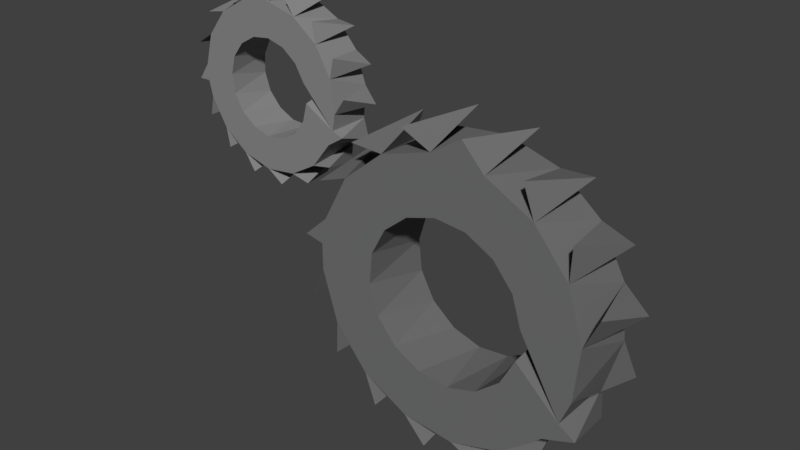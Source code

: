 # Source: gear.blend  (saved by Blender 2.77.0; exported with 4.5.12 LTS)
import bpy
from mathutils import Matrix  # noqa: F401  (used for matrix-valued properties, if any)

bpy.ops.wm.read_factory_settings(use_empty=True)
scene = bpy.context.scene
scene.name = 'Scene'

# ---- collections
col_collection_1 = bpy.data.collections.new('Collection 1'); scene.collection.children.link(col_collection_1)

# ---- materials (node trees are filled in below, after node groups)
mat_material_001 = bpy.data.materials.new('Material.001')
mat_material_001.alpha_threshold = 0.0
mat_material_001.use_transparent_shadow = False
mat_material_001.diffuse_color = (0.1679, 0.1679, 0.1679, 1.0)
mat_material_001.roughness = 0.5
mat_material_002 = bpy.data.materials.new('Material.002')
mat_material_002.alpha_threshold = 0.0
mat_material_002.use_transparent_shadow = False
mat_material_002.diffuse_color = (0.2529, 0.2529, 0.2529, 1.0)
mat_material_002.roughness = 0.5

# ---- material node trees

# ---- world
world_world = bpy.data.worlds.new('World'); scene.world = world_world
world_world.color = (0.05088, 0.05088, 0.05088)
world_world.use_sun_shadow = False
world_world.sun_shadow_jitter_overblur = 0.0
world_world.cycles.sampling_method = 'MANUAL'

# ---- meshes
me_cylinder = bpy.data.meshes.new('Cylinder')
me_cylinder.from_pydata([(0.2661, 0.07962, 0.1504), (0.3253, -0.07708, 0.1389), (0.5312, 0.07962, -0.06545), (0.5434, 0.07962, -0.1849), (0.509, 0.07962, -0.2999), (0.4332, 0.07962, -0.3929), (0.3275, 0.07962, -0.4499), (0.2081, 0.07962, -0.4621), (0.09308, 0.07962, -0.4277), (6.288e-06, 0.07962, -0.3519), (-0.05697, 0.07962, -0.2462), (-0.06918, 0.07962, -0.1268), (0.05791, 0.07962, -0.1389), (0.06505, 0.07962, -0.2087), (0.09839, 0.07962, -0.2706), (0.1528, 0.07962, -0.3149), (0.2201, 0.07962, -0.335), (0.29, 0.07962, -0.3279), (0.3518, 0.07962, -0.2946), (0.3962, 0.07962, -0.2401), (0.3811, 0.07962, 0.116), (0.4742, 0.07962, 0.04021), (0.4163, 0.07962, -0.1728), (0.4091, 0.07962, -0.103), (0.3758, 0.07962, -0.04114), (0.3214, 0.07962, 0.003207), (0.2541, 0.07962, 0.02334), (0.1842, 0.07962, 0.0162), (0.1224, 0.07962, -0.01714), (0.07804, 0.07962, -0.07159), (-0.03477, 0.07962, -0.01183), (0.04104, 0.07962, 0.08124), (0.1467, 0.07962, 0.1382), (0.2058, -0.07708, 0.1502), (0.09106, -0.07708, 0.1149), (-0.001446, -0.07708, 0.03844), (-0.05764, -0.07708, -0.06764), (-0.06918, -0.07708, -0.1268), (0.06466, -0.07708, -0.1042), (0.09754, -0.07708, -0.04218), (0.1517, -0.07708, 0.002576), (0.2188, -0.07708, 0.02321), (0.2887, -0.07708, 0.01659), (0.3508, -0.07708, -0.01629), (0.3955, -0.07708, -0.07041), (0.4162, -0.07708, -0.1375), (0.509, -0.07708, -0.2999), (0.5318, -0.07708, -0.2441), (0.5432, -0.07708, -0.1246), (0.5079, -0.07708, -0.009812), (0.4314, -0.07708, 0.0827), (0.4095, -0.07708, -0.2075), (0.3767, -0.07708, -0.2695), (0.3225, -0.07708, -0.3143), (0.2554, -0.07708, -0.3349), (0.1855, -0.07708, -0.3283), (0.1234, -0.07708, -0.2954), (0.07867, -0.07708, -0.2413), (0.05804, -0.07708, -0.1742), (-0.06896, -0.07708, -0.1871), (-0.03369, -0.07708, -0.3019), (0.04281, -0.07708, -0.3944), (0.1489, -0.07708, -0.4506), (0.2684, -0.07708, -0.4619), (0.3831, -0.07708, -0.4266), (0.4756, -0.07708, -0.3501), (0.2746, -0.07708, 0.1938), (0.3338, 0.07962, 0.1822), (0.4055, -0.07708, 0.1528), (0.4558, 0.07962, 0.1195), (0.5108, -0.07708, 0.06488), (0.5445, 0.07962, 0.01486), (0.5744, -0.07708, -0.05667), (0.5864, 0.07962, -0.1158), (0.5867, -0.07708, -0.1933), (0.5752, 0.07962, -0.2525), (0.5458, -0.07708, -0.3243), (0.5124, 0.07962, -0.3745), (0.4578, -0.07708, -0.4296), (0.4078, 0.07962, -0.4633), (0.3363, -0.07708, -0.4932), (0.2772, 0.07962, -0.5052), (0.1996, -0.07708, -0.5055), (0.1404, 0.07962, -0.4939), (0.06869, -0.07708, -0.4645), (0.01841, 0.07962, -0.4312), (-0.03662, -0.07708, -0.3766), (-0.07031, 0.07962, -0.3266), (-0.1003, -0.07708, -0.255), (-0.1122, 0.07962, -0.1959), (-0.1125, -0.07708, -0.1184), (-0.101, 0.07962, -0.05918), (-0.07157, -0.07708, 0.01256), (-0.03825, 0.07962, 0.06284), (0.01637, -0.07708, 0.1179), (0.06639, 0.07962, 0.1516), (0.1379, -0.07708, 0.1815), (0.197, 0.07962, 0.1935), (-0.2604, 0.04761, 0.3381), (-0.2248, -0.04507, 0.3393), (-0.07911, 0.04761, 0.2487), (-0.0563, 0.04761, 0.1815), (-0.06096, 0.04761, 0.1106), (-0.09237, 0.04761, 0.04696), (-0.1458, 0.04761, 0.000159), (-0.213, 0.04761, -0.02265), (-0.2838, 0.04761, -0.018), (-0.3475, 0.04761, 0.01341), (-0.3943, 0.04761, 0.0668), (-0.4171, 0.04761, 0.134), (-0.3422, 0.04761, 0.1439), (-0.3289, 0.04761, 0.1045), (-0.3015, 0.04761, 0.0733), (-0.2643, 0.04761, 0.05493), (-0.2228, 0.04761, 0.0522), (-0.1835, 0.04761, 0.06555), (-0.1523, 0.04761, 0.09293), (-0.1339, 0.04761, 0.1302), (-0.1896, 0.04761, 0.3335), (-0.1259, 0.04761, 0.3021), (-0.1312, 0.04761, 0.1716), (-0.1445, 0.04761, 0.211), (-0.1719, 0.04761, 0.2422), (-0.2091, 0.04761, 0.2606), (-0.2506, 0.04761, 0.2633), (-0.2899, 0.04761, 0.2499), (-0.3211, 0.04761, 0.2226), (-0.3395, 0.04761, 0.1853), (-0.4124, 0.04761, 0.2049), (-0.381, 0.04761, 0.2685), (-0.3276, 0.04761, 0.3153), (-0.2952, -0.04507, 0.33), (-0.3566, -0.04507, 0.2946), (-0.3999, -0.04507, 0.2382), (-0.4183, -0.04507, 0.1697), (-0.4171, -0.04507, 0.134), (-0.3429, -0.04507, 0.1647), (-0.3322, -0.04507, 0.2048), (-0.3069, -0.04507, 0.2378), (-0.2709, -0.04507, 0.2585), (-0.2297, -0.04507, 0.264), (-0.1896, -0.04507, 0.2532), (-0.1567, -0.04507, 0.2279), (-0.1359, -0.04507, 0.1919), (-0.06096, -0.04507, 0.1106), (-0.05514, -0.04507, 0.1458), (-0.0644, -0.04507, 0.2162), (-0.09988, -0.04507, 0.2777), (-0.1562, -0.04507, 0.3209), (-0.1305, -0.04507, 0.1508), (-0.1412, -0.04507, 0.1106), (-0.1665, -0.04507, 0.0777), (-0.2025, -0.04507, 0.05694), (-0.2437, -0.04507, 0.05152), (-0.2838, -0.04507, 0.06228), (-0.3167, -0.04507, 0.08757), (-0.3375, -0.04507, 0.1235), (-0.409, -0.04507, 0.09929), (-0.3735, -0.04507, 0.0378), (-0.3172, -0.04507, -0.005426), (-0.2486, -0.04507, -0.02381), (-0.1782, -0.04507, -0.01456), (-0.1168, -0.04507, 0.02093), (-0.07353, -0.04507, 0.07724), (-0.2613, -0.04507, 0.3642), (-0.2256, 0.04761, 0.3654), (-0.1804, -0.04507, 0.3579), (-0.147, 0.04761, 0.3454), (-0.1081, -0.04507, 0.3211), (-0.08203, 0.04761, 0.2967), (-0.05532, -0.04507, 0.2595), (-0.04061, 0.04761, 0.227), (-0.0302, -0.04507, 0.1823), (-0.02904, 0.04761, 0.1467), (-0.03652, -0.04507, 0.1014), (-0.04909, 0.04761, 0.06804), (-0.07331, -0.04507, 0.0291), (-0.0977, 0.04761, 0.003075), (-0.135, -0.04507, -0.02363), (-0.1675, 0.04761, -0.03835), (-0.2121, -0.04507, -0.04875), (-0.2478, 0.04761, -0.04991), (-0.293, -0.04507, -0.04244), (-0.3264, 0.04761, -0.02987), (-0.3653, -0.04507, -0.005644), (-0.3914, 0.04761, 0.01874), (-0.4181, -0.04507, 0.05602), (-0.4328, 0.04761, 0.08851), (-0.4432, -0.04507, 0.1332), (-0.4444, 0.04761, 0.1688), (-0.4369, -0.04507, 0.2141), (-0.4243, 0.04761, 0.2474), (-0.4001, -0.04507, 0.2864), (-0.3757, 0.04761, 0.3124), (-0.3384, -0.04507, 0.3391), (-0.3059, 0.04761, 0.3538)], [], [(3, 2, 73, 48), (67, 1, 20, 0), (1, 66, 0, 33), (71, 21, 70), (46, 76, 4), (75, 3, 74), (22, 45, 23), (79, 5, 78), (81, 6, 80), (83, 7, 82), (85, 8, 84), (87, 9, 86), (83, 62, 8, 7), (37, 90, 11), (93, 30, 92), (12, 58, 13), (97, 32, 96), (23, 45, 44), (24, 44, 43), (25, 43, 42), (27, 41, 40), (18, 53, 52), (26, 42, 41), (77, 4, 76), (31, 30, 93, 35), (51, 46, 45, 22), (37, 36, 90), (70, 21, 50, 49), (2, 21, 71, 49), (61, 60, 86, 9), (69, 50, 21, 20), (15, 56, 55), (17, 54, 53), (2, 19, 51, 22), (91, 11, 90), (16, 55, 54), (2, 3, 4, 5, 6, 7, 8, 9, 10, 11, 12, 13, 14, 15, 16, 17, 18, 19), (14, 57, 56), (68, 20, 1, 50), (73, 2, 72), (48, 73, 72), (4, 3, 75, 47), (49, 71, 70), (30, 11, 91, 36), (19, 52, 51), (1, 33, 34, 35, 36, 37, 38, 39, 40, 41, 42, 43, 44, 45, 46, 47, 48, 49, 50), (47, 75, 74), (5, 4, 77, 65), (46, 65, 76), (79, 64, 6, 5), (65, 77, 76), (67, 0, 66), (81, 63, 7, 6), (69, 20, 68), (65, 46, 51, 52, 53, 54, 55, 56, 57, 58, 37, 59, 60, 61, 62, 63, 64), (64, 63, 80, 6), (85, 61, 9, 8), (62, 83, 82), (89, 10, 88), (10, 9, 87, 60), (60, 87, 86), (89, 59, 11, 10), (59, 37, 11), (62, 61, 84, 8), (63, 62, 82, 7), (36, 91, 90), (35, 93, 92), (95, 34, 32, 31), (29, 39, 38), (96, 32, 34, 33), (0, 32, 97, 33), (28, 40, 39), (33, 97, 96), (37, 58, 12, 38), (13, 58, 57), (1, 67, 66), (74, 3, 48, 47), (47, 46, 4), (64, 79, 78), (63, 81, 80), (65, 64, 78, 5), (61, 85, 84), (88, 10, 60, 59), (59, 89, 88), (13, 57, 14), (14, 56, 15), (15, 55, 16), (16, 54, 17), (53, 18, 17), (52, 19, 18), (50, 69, 68), (72, 2, 49, 48), (92, 30, 36, 35), (23, 44, 24), (24, 43, 25), (25, 42, 26), (26, 41, 27), (27, 40, 28), (28, 39, 29), (29, 38, 12), (95, 31, 94), (94, 31, 35, 34), (34, 95, 94), (0, 20, 21, 2, 22, 23, 24, 25, 26, 27, 28, 29, 12, 11, 30, 31, 32), (101, 100, 171, 146), (165, 99, 118, 98), (99, 164, 98, 131), (169, 119, 168), (144, 174, 102), (173, 101, 172), (120, 143, 121), (177, 103, 176), (179, 104, 178), (181, 105, 180), (183, 106, 182), (185, 107, 184), (181, 160, 106, 105), (135, 188, 109), (191, 128, 190), (110, 156, 111), (195, 130, 194), (121, 143, 142), (122, 142, 141), (123, 141, 140), (125, 139, 138), (116, 151, 150), (124, 140, 139), (175, 102, 174), (129, 128, 191, 133), (149, 144, 143, 120), (135, 134, 188), (168, 119, 148, 147), (100, 119, 169, 147), (159, 158, 184, 107), (167, 148, 119, 118), (113, 154, 153), (115, 152, 151), (100, 117, 149, 120), (189, 109, 188), (114, 153, 152), (100, 101, 102, 103, 104, 105, 106, 107, 108, 109, 110, 111, 112, 113, 114, 115, 116, 117), (112, 155, 154), (166, 118, 99, 148), (171, 100, 170), (146, 171, 170), (102, 101, 173, 145), (147, 169, 168), (128, 109, 189, 134), (117, 150, 149), (99, 131, 132, 133, 134, 135, 136, 137, 138, 139, 140, 141, 142, 143, 144, 145, 146, 147, 148), (145, 173, 172), (103, 102, 175, 163), (144, 163, 174), (177, 162, 104, 103), (163, 175, 174), (165, 98, 164), (179, 161, 105, 104), (167, 118, 166), (163, 144, 149, 150, 151, 152, 153, 154, 155, 156, 135, 157, 158, 159, 160, 161, 162), (162, 161, 178, 104), (183, 159, 107, 106), (160, 181, 180), (187, 108, 186), (108, 107, 185, 158), (158, 185, 184), (187, 157, 109, 108), (157, 135, 109), (160, 159, 182, 106), (161, 160, 180, 105), (134, 189, 188), (133, 191, 190), (193, 132, 130, 129), (127, 137, 136), (194, 130, 132, 131), (98, 130, 195, 131), (126, 138, 137), (131, 195, 194), (135, 156, 110, 136), (111, 156, 155), (99, 165, 164), (172, 101, 146, 145), (145, 144, 102), (162, 177, 176), (161, 179, 178), (163, 162, 176, 103), (159, 183, 182), (186, 108, 158, 157), (157, 187, 186), (111, 155, 112), (112, 154, 113), (113, 153, 114), (114, 152, 115), (151, 116, 115), (150, 117, 116), (148, 167, 166), (170, 100, 147, 146), (190, 128, 134, 133), (121, 142, 122), (122, 141, 123), (123, 140, 124), (124, 139, 125), (125, 138, 126), (126, 137, 127), (127, 136, 110), (193, 129, 192), (192, 129, 133, 132), (132, 193, 192), (98, 118, 119, 100, 120, 121, 122, 123, 124, 125, 126, 127, 110, 109, 128, 129, 130)])
me_cylinder.polygons.foreach_set('material_index', [0, 0, 0, 0, 0, 0, 0, 0, 0, 0, 0, 0, 0, 0, 0, 0, 0, 0, 0, 0, 0, 0, 0, 0, 0, 0, 0, 0, 0, 0, 0, 0, 0, 0, 0, 0, 0, 0, 0, 0, 0, 0, 0, 0, 0, 0, 0, 0, 0, 0, 0, 0, 0, 0, 0, 0, 0, 0, 0, 0, 0, 0, 0, 0, 0, 0, 0, 0, 0, 0, 0, 0, 0, 0, 0, 0, 0, 0, 0, 0, 0, 0, 0, 0, 0, 0, 0, 0, 0, 0, 0, 0, 0, 0, 0, 0, 0, 0, 0, 0, 0, 0, 0, 0, 1, 1, 1, 1, 1, 1, 1, 1, 1, 1, 1, 1, 1, 1, 1, 1, 1, 1, 1, 1, 1, 1, 1, 1, 1, 1, 1, 1, 1, 1, 1, 1, 1, 1, 1, 1, 1, 1, 1, 1, 1, 1, 1, 1, 1, 1, 1, 1, 1, 1, 1, 1, 1, 1, 1, 1, 1, 1, 1, 1, 1, 1, 1, 1, 1, 1, 1, 1, 1, 1, 1, 1, 1, 1, 1, 1, 1, 1, 1, 1, 1, 1, 1, 1, 1, 1, 1, 1, 1, 1, 1, 1, 1, 1, 1, 1, 1, 1, 1, 1, 1, 1, 1, 1])
_uv = me_cylinder.uv_layers.new(name='UVMap')
_uv.uv.foreach_set('vector', [0.4794, 0.538, 0.4794, 0.5168, 0.4794, 0.5239, 0.5084, 0.527, 0.7981, 0.2369, 0.79, 0.2658, 0.7878, 0.2369, 0.79, 0.2369, 0.3727, 0.3884, 0.3725, 0.3962, 0.4016, 0.399, 0.3725, 0.4099, 0.6999, 0.4176, 0.6879, 0.4155, 0.6999, 0.3881, 0.1422, 0.8037, 0.1362, 0.8037, 0.1418, 0.7748, 0.4794, 0.5491, 0.4794, 0.538, 0.5084, 0.538, 0.2289, 0.4072, 0.2579, 0.4135, 0.2289, 0.4201, 0.2453, 0.662, 0.2319, 0.6593, 0.2433, 0.6321, 0.6949, 0.7653, 0.6832, 0.7635, 0.6949, 0.736, 0.4907, 0.2731, 0.4907, 0.2605, 0.5197, 0.2622, 0.6055, 0.546, 0.5918, 0.5438, 0.6009, 0.516, 0.7, 0.07133, 0.6874, 0.06866, 0.7, 0.04177, 0.15, 0.6682, 0.138, 0.6954, 0.1362, 0.666, 0.1474, 0.6675, 0.04691, 0.8005, 0.0389, 0.8005, 0.04691, 0.7716, 0.6975, 0.6565, 0.6842, 0.6537, 0.696, 0.6266, 0.5084, 0.4118, 0.4794, 0.4054, 0.5084, 0.3994, 0.4014, 0.4104, 0.4015, 0.4211, 0.3724, 0.4215, 0.2289, 0.4201, 0.2579, 0.4135, 0.2579, 0.4264, 0.2289, 0.4326, 0.2579, 0.4264, 0.258, 0.4381, 0.4835, 0.04414, 0.5126, 0.03875, 0.5126, 0.05013, 0.4835, 0.06942, 0.5126, 0.06302, 0.5126, 0.07545, 0.06799, 0.4327, 0.03901, 0.4386, 0.0389, 0.4275, 0.4835, 0.05651, 0.5126, 0.05013, 0.5126, 0.06302, 0.3851, 0.7761, 0.3724, 0.7716, 0.3851, 0.7454, 0.6833, 0.5132, 0.6995, 0.5163, 0.698, 0.5163, 0.6862, 0.5433, 0.2579, 0.4013, 0.2576, 0.3803, 0.2579, 0.4135, 0.2289, 0.4072, 0.2962, 0.04687, 0.2851, 0.04585, 0.297, 0.03875, 0.6999, 0.3881, 0.6879, 0.4155, 0.686, 0.3858, 0.6973, 0.3879, 0.4794, 0.6266, 0.4963, 0.63, 0.4942, 0.6295, 0.4828, 0.6568, 0.6857, 0.03875, 0.6994, 0.04163, 0.7, 0.04177, 0.6874, 0.06866, 0.5998, 0.7357, 0.5881, 0.7632, 0.5862, 0.7337, 0.5966, 0.7352, 0.06799, 0.4696, 0.0389, 0.4744, 0.03901, 0.464, 0.06806, 0.4449, 0.03905, 0.4514, 0.03901, 0.4386, 0.2285, 0.4213, 0.2289, 0.3961, 0.2579, 0.4013, 0.2289, 0.4072, 0.7727, 0.7357, 0.7862, 0.734, 0.7862, 0.7633, 0.06806, 0.4578, 0.03901, 0.464, 0.03905, 0.4514, 0.04741, 0.126, 0.0389, 0.1055, 0.0389, 0.08336, 0.04741, 0.0629, 0.06313, 0.04723, 0.08367, 0.03875, 0.1059, 0.03875, 0.1264, 0.04723, 0.1422, 0.0629, 0.1507, 0.08336, 0.1275, 0.08796, 0.1225, 0.07598, 0.1133, 0.06682, 0.1013, 0.06186, 0.08828, 0.06186, 0.07627, 0.06682, 0.06707, 0.07598, 0.06209, 0.08796, 0.5084, 0.3894, 0.4794, 0.394, 0.4794, 0.3858, 0.6052, 0.04155, 0.5944, 0.06903, 0.5904, 0.03875, 0.6079, 0.04228, 0.7887, 0.06822, 0.78, 0.06789, 0.7887, 0.03913, 0.5084, 0.527, 0.4794, 0.5239, 0.5084, 0.5136, 0.7875, 0.6527, 0.7809, 0.6517, 0.7753, 0.6509, 0.7875, 0.6235, 0.4828, 0.6568, 0.4942, 0.6295, 0.4963, 0.6594, 0.2285, 0.7395, 0.2379, 0.7404, 0.2418, 0.7411, 0.2304, 0.7687, 0.2289, 0.3961, 0.258, 0.3916, 0.2579, 0.4013, 0.2285, 0.103, 0.2327, 0.08125, 0.2449, 0.06275, 0.2633, 0.05032, 0.2851, 0.04585, 0.2962, 0.04687, 0.2852, 0.06941, 0.2725, 0.07202, 0.2617, 0.0793, 0.2546, 0.09012, 0.2521, 0.1028, 0.2547, 0.1155, 0.262, 0.1263, 0.2729, 0.1334, 0.297, 0.1582, 0.2858, 0.1594, 0.264, 0.1552, 0.2454, 0.143, 0.233, 0.1247, 0.5084, 0.5491, 0.4794, 0.5491, 0.5084, 0.538, 0.1362, 0.5558, 0.1501, 0.5588, 0.1506, 0.5589, 0.1378, 0.5857, 0.0775, 0.2351, 0.0673, 0.2396, 0.07418, 0.2276, 0.05357, 0.558, 0.0447, 0.5859, 0.0389, 0.5558, 0.05836, 0.5588, 0.1378, 0.5857, 0.1506, 0.5589, 0.1506, 0.5885, 0.4016, 0.3858, 0.4016, 0.399, 0.3725, 0.3962, 0.4907, 0.2478, 0.5197, 0.2494, 0.4907, 0.2605, 0.4907, 0.2384, 0.6079, 0.07161, 0.5944, 0.06903, 0.6052, 0.04155, 0.0673, 0.2396, 0.0775, 0.2351, 0.09132, 0.256, 0.07898, 0.2601, 0.06914, 0.2686, 0.0633, 0.2801, 0.06236, 0.2931, 0.06646, 0.3054, 0.07497, 0.3152, 0.08659, 0.321, 0.09132, 0.3456, 0.08032, 0.3437, 0.06044, 0.3338, 0.0459, 0.317, 0.0389, 0.296, 0.04051, 0.2739, 0.05048, 0.2541, 0.6813, 0.734, 0.6917, 0.7356, 0.6949, 0.736, 0.6832, 0.7635, 0.6123, 0.2397, 0.6015, 0.267, 0.5975, 0.2369, 0.615, 0.24, 0.138, 0.6954, 0.15, 0.6682, 0.15, 0.6973, 0.5978, 0.4147, 0.5862, 0.4148, 0.5865, 0.3858, 0.2285, 0.5205, 0.2499, 0.5225, 0.2422, 0.5219, 0.2367, 0.5503, 0.2367, 0.5503, 0.2422, 0.5219, 0.2499, 0.5516, 0.5978, 0.4147, 0.5973, 0.3859, 0.6082, 0.4148, 0.5862, 0.4148, 0.5973, 0.3859, 0.6082, 0.3859, 0.6082, 0.4148, 0.5862, 0.5136, 0.6055, 0.5167, 0.6009, 0.516, 0.5918, 0.5438, 0.5197, 0.2494, 0.5197, 0.2714, 0.5197, 0.2622, 0.4907, 0.2605, 0.2304, 0.7687, 0.2418, 0.7411, 0.2418, 0.7701, 0.6862, 0.5433, 0.698, 0.5163, 0.6995, 0.546, 0.4014, 0.4354, 0.3725, 0.4318, 0.4015, 0.4211, 0.4016, 0.442, 0.5084, 0.4247, 0.4794, 0.4307, 0.4794, 0.4183, 0.3724, 0.4215, 0.4015, 0.4211, 0.3725, 0.4318, 0.3725, 0.4099, 0.4016, 0.399, 0.4015, 0.4211, 0.4014, 0.4104, 0.3725, 0.4099, 0.4835, 0.0809, 0.5126, 0.07545, 0.5126, 0.08554, 0.3725, 0.4099, 0.4014, 0.4104, 0.3724, 0.4215, 0.4794, 0.4095, 0.4794, 0.4054, 0.5084, 0.4118, 0.4794, 0.4183, 0.5084, 0.3994, 0.4794, 0.4054, 0.4794, 0.394, 0.79, 0.2658, 0.7981, 0.2369, 0.7981, 0.2658, 0.5084, 0.538, 0.4794, 0.538, 0.5084, 0.527, 0.5084, 0.5491, 0.7879, 0.4167, 0.7777, 0.4128, 0.7879, 0.3858, 0.0447, 0.5859, 0.05357, 0.558, 0.05836, 0.588, 0.5197, 0.2494, 0.4907, 0.2478, 0.5197, 0.2369, 0.2285, 0.6291, 0.2453, 0.6325, 0.2433, 0.6321, 0.2319, 0.6593, 0.6015, 0.267, 0.6123, 0.2397, 0.615, 0.2695, 0.7773, 0.5422, 0.7853, 0.5132, 0.7895, 0.5422, 0.7832, 0.5422, 0.5973, 0.3859, 0.5978, 0.4147, 0.5865, 0.3858, 0.5084, 0.3994, 0.4794, 0.394, 0.5084, 0.3894, 0.06784, 0.4783, 0.0389, 0.4744, 0.06799, 0.4696, 0.06799, 0.4696, 0.03901, 0.464, 0.06806, 0.4578, 0.06806, 0.4578, 0.03905, 0.4514, 0.06806, 0.4449, 0.03901, 0.4386, 0.06799, 0.4327, 0.06806, 0.4449, 0.0389, 0.4275, 0.06784, 0.4231, 0.06799, 0.4327, 0.5881, 0.7632, 0.5998, 0.7357, 0.5998, 0.7649, 0.7887, 0.03913, 0.78, 0.06789, 0.7778, 0.03875, 0.7811, 0.03916, 0.696, 0.6266, 0.6842, 0.6537, 0.6813, 0.6235, 0.6975, 0.6271, 0.2289, 0.4201, 0.2579, 0.4264, 0.2289, 0.4326, 0.2289, 0.4326, 0.258, 0.4381, 0.2291, 0.443, 0.4835, 0.04414, 0.5126, 0.05013, 0.4835, 0.05651, 0.4835, 0.05651, 0.5126, 0.06302, 0.4835, 0.06942, 0.4835, 0.06942, 0.5126, 0.07545, 0.4835, 0.0809, 0.5084, 0.4361, 0.4794, 0.4307, 0.5084, 0.4247, 0.5084, 0.4247, 0.4794, 0.4183, 0.5084, 0.4118, 0.4927, 0.7681, 0.4814, 0.7665, 0.4927, 0.7388, 0.4927, 0.7388, 0.4814, 0.7665, 0.4794, 0.737, 0.4889, 0.7385, 0.3725, 0.4318, 0.4014, 0.4354, 0.3725, 0.4454, 0.1059, 0.1501, 0.08367, 0.1501, 0.06313, 0.1416, 0.04741, 0.126, 0.06209, 0.1009, 0.06707, 0.1129, 0.07627, 0.1221, 0.08828, 0.127, 0.1013, 0.127, 0.1133, 0.1221, 0.1225, 0.1129, 0.1275, 0.1009, 0.1275, 0.08796, 0.1507, 0.08336, 0.1507, 0.1055, 0.1422, 0.126, 0.1264, 0.1416, 0.3724, 0.8536, 0.3836, 0.8555, 0.3811, 0.855, 0.3756, 0.8715, 0.3896, 0.5367, 0.3725, 0.5373, 0.3897, 0.531, 0.3896, 0.5438, 0.3725, 0.5373, 0.3724, 0.5432, 0.3896, 0.5438, 0.3725, 0.5504, 0.8754, 0.1553, 0.8677, 0.1535, 0.8751, 0.1376, 0.1459, 0.4241, 0.15, 0.4231, 0.15, 0.4407, 0.7804, 0.8408, 0.7858, 0.8408, 0.7869, 0.8579, 0.03908, 0.6796, 0.05625, 0.6835, 0.03911, 0.6873, 0.2401, 0.8666, 0.232, 0.8654, 0.2371, 0.8489, 0.8758, 0.5326, 0.8682, 0.531, 0.8758, 0.5151, 0.9607, 0.05586, 0.9542, 0.05586, 0.9541, 0.03875, 0.6939, 0.8612, 0.686, 0.8604, 0.6895, 0.8436, 0.8759, 0.4052, 0.8679, 0.4036, 0.8745, 0.3875, 0.9607, 0.5132, 0.9607, 0.531, 0.9536, 0.5153, 0.9574, 0.514, 0.2333, 0.9612, 0.2285, 0.9612, 0.2333, 0.9441, 0.876, 0.86, 0.8679, 0.8587, 0.8734, 0.8422, 0.3896, 0.6469, 0.3724, 0.6433, 0.3896, 0.6402, 0.6885, 0.9566, 0.6826, 0.9561, 0.6885, 0.9393, 0.03911, 0.6873, 0.05625, 0.6835, 0.0563, 0.6908, 0.6928, 0.2397, 0.71, 0.2369, 0.71, 0.2429, 0.6928, 0.2465, 0.71, 0.2429, 0.71, 0.2503, 0.6928, 0.2615, 0.71, 0.2579, 0.71, 0.2646, 0.5863, 0.6537, 0.6034, 0.6506, 0.6035, 0.6561, 0.6928, 0.2542, 0.71, 0.2503, 0.71, 0.2579, 0.9538, 0.8411, 0.9611, 0.8408, 0.9611, 0.8579, 0.7727, 0.9354, 0.7801, 0.9366, 0.7811, 0.9369, 0.7738, 0.9529, 0.05625, 0.6758, 0.05606, 0.6656, 0.05625, 0.6835, 0.03908, 0.6796, 0.4124, 0.2417, 0.4059, 0.2411, 0.4129, 0.2369, 0.8751, 0.1376, 0.8677, 0.1535, 0.8665, 0.1357, 0.8754, 0.1378, 0.1362, 0.8812, 0.144, 0.8828, 0.1446, 0.8829, 0.1372, 0.8989, 0.8657, 0.3858, 0.8759, 0.3877, 0.8745, 0.3875, 0.8679, 0.4036, 0.9608, 0.3862, 0.9549, 0.403, 0.9537, 0.3858, 0.9571, 0.386, 0.5863, 0.6322, 0.6034, 0.6288, 0.6034, 0.6358, 0.5863, 0.6472, 0.6034, 0.6435, 0.6034, 0.6506, 0.0389, 0.6911, 0.03911, 0.6723, 0.05625, 0.6758, 0.03908, 0.6796, 0.9602, 0.154, 0.9532, 0.1514, 0.9602, 0.1357, 0.5862, 0.6397, 0.6034, 0.6358, 0.6034, 0.6435, 0.2428, 0.2419, 0.255, 0.2369, 0.2681, 0.2369, 0.2803, 0.2419, 0.2896, 0.2512, 0.2946, 0.2633, 0.2946, 0.2764, 0.2896, 0.2885, 0.2803, 0.2978, 0.2681, 0.3028, 0.2654, 0.2891, 0.2725, 0.2862, 0.2779, 0.2808, 0.2809, 0.2737, 0.2809, 0.266, 0.2779, 0.2589, 0.2725, 0.2535, 0.2654, 0.2506, 0.5863, 0.6259, 0.6035, 0.6235, 0.6034, 0.6288, 0.3724, 0.5286, 0.3897, 0.531, 0.3725, 0.5373, 0.3725, 0.5253, 0.958, 0.9556, 0.9516, 0.9549, 0.958, 0.9383, 0.3756, 0.8715, 0.3811, 0.855, 0.3836, 0.8728, 0.7727, 0.8408, 0.7858, 0.8408, 0.7804, 0.8408, 0.7793, 0.8579, 0.1372, 0.8989, 0.1446, 0.8829, 0.1446, 0.9004, 0.954, 0.6236, 0.9568, 0.6235, 0.9609, 0.6238, 0.9553, 0.6406, 0.03911, 0.6723, 0.0563, 0.6691, 0.05625, 0.6758, 0.3724, 0.2749, 0.3749, 0.262, 0.3821, 0.2511, 0.393, 0.2437, 0.4059, 0.2411, 0.4124, 0.2417, 0.4059, 0.255, 0.3984, 0.2566, 0.392, 0.2609, 0.3878, 0.2673, 0.3864, 0.2748, 0.3879, 0.2823, 0.3922, 0.2887, 0.3987, 0.2929, 0.4129, 0.3076, 0.4063, 0.3083, 0.3934, 0.3058, 0.3824, 0.2986, 0.375, 0.2877, 0.7793, 0.8579, 0.7804, 0.8408, 0.7869, 0.8579, 0.8647, 0.9375, 0.8706, 0.9383, 0.8726, 0.9386, 0.8658, 0.9549, 0.3976, 0.04316, 0.3915, 0.04583, 0.3956, 0.03875, 0.8753, 0.04052, 0.8684, 0.05659, 0.8665, 0.03875, 0.8763, 0.04074, 0.8658, 0.9549, 0.8726, 0.9386, 0.8726, 0.9559, 0.3896, 0.5367, 0.3896, 0.5438, 0.3724, 0.5432, 0.4877, 0.8466, 0.4839, 0.8634, 0.4794, 0.8456, 0.4918, 0.847, 0.3896, 0.5229, 0.3897, 0.531, 0.3724, 0.5286, 0.3915, 0.04583, 0.3976, 0.04316, 0.4058, 0.05553, 0.3985, 0.05795, 0.3926, 0.06296, 0.3892, 0.06981, 0.3886, 0.07746, 0.391, 0.08473, 0.3961, 0.09053, 0.403, 0.09397, 0.4058, 0.1085, 0.3992, 0.1074, 0.3875, 0.1015, 0.3789, 0.09161, 0.3747, 0.07918, 0.3757, 0.06611, 0.3816, 0.0544, 0.8673, 0.5132, 0.8757, 0.5151, 0.8758, 0.5151, 0.8682, 0.531, 0.04742, 0.8799, 0.03986, 0.8957, 0.0389, 0.878, 0.04723, 0.8797, 0.9608, 0.03875, 0.9607, 0.05586, 0.9541, 0.03875, 0.5943, 0.9556, 0.5873, 0.9546, 0.5943, 0.9383, 0.864, 0.734, 0.8756, 0.7357, 0.8727, 0.7354, 0.8675, 0.7518, 0.8675, 0.7518, 0.8727, 0.7354, 0.8756, 0.7531, 0.5927, 0.8595, 0.5936, 0.8425, 0.6002, 0.8596, 0.5871, 0.8596, 0.5936, 0.8425, 0.6002, 0.8425, 0.6002, 0.8596, 0.6813, 0.8428, 0.6939, 0.8441, 0.6895, 0.8436, 0.686, 0.8604, 0.9534, 0.736, 0.9574, 0.7349, 0.9605, 0.734, 0.9605, 0.7518, 0.9553, 0.6406, 0.9609, 0.6238, 0.9609, 0.6408, 0.7738, 0.9529, 0.7811, 0.9369, 0.7811, 0.9542, 0.874, 0.625, 0.8682, 0.6413, 0.8653, 0.6235, 0.8762, 0.6253, 0.3896, 0.6545, 0.3724, 0.6583, 0.3724, 0.6506, 0.6885, 0.9393, 0.6826, 0.9561, 0.6813, 0.9388, 0.6849, 0.9392, 0.3896, 0.5438, 0.3897, 0.5567, 0.3896, 0.5517, 0.3725, 0.5504, 0.3896, 0.6619, 0.3724, 0.6651, 0.3724, 0.6583, 0.3725, 0.5504, 0.3896, 0.5517, 0.3724, 0.558, 0.3724, 0.6424, 0.3724, 0.6433, 0.3896, 0.6469, 0.3724, 0.6506, 0.3896, 0.6402, 0.3724, 0.6433, 0.3724, 0.6376, 0.3725, 0.5373, 0.3896, 0.5367, 0.3724, 0.5432, 0.4847, 0.9418, 0.4847, 0.9595, 0.4796, 0.9431, 0.4794, 0.9433, 0.7793, 0.8579, 0.7727, 0.8579, 0.7727, 0.8408, 0.8684, 0.05659, 0.8753, 0.04052, 0.8763, 0.05819, 0.4839, 0.8634, 0.4877, 0.8466, 0.4918, 0.8643, 0.2285, 0.8476, 0.2401, 0.8493, 0.2371, 0.8489, 0.232, 0.8654, 0.03986, 0.8957, 0.04742, 0.8799, 0.04742, 0.8973, 0.5943, 0.9383, 0.5873, 0.9546, 0.5862, 0.9371, 0.5926, 0.9381, 0.5936, 0.8425, 0.5927, 0.8595, 0.5862, 0.8424, 0.3896, 0.6402, 0.3724, 0.6376, 0.3896, 0.6355, 0.5863, 0.6259, 0.6034, 0.6288, 0.5863, 0.6322, 0.5863, 0.6322, 0.6034, 0.6358, 0.5862, 0.6397, 0.5862, 0.6397, 0.6034, 0.6435, 0.5863, 0.6472, 0.6034, 0.6506, 0.5863, 0.6537, 0.5863, 0.6472, 0.0563, 0.6691, 0.03911, 0.6723, 0.03918, 0.6665, 0.9549, 0.403, 0.9608, 0.3862, 0.9608, 0.4034, 0.958, 0.9383, 0.9516, 0.9549, 0.9504, 0.9375, 0.9552, 0.9382, 0.8734, 0.8422, 0.8679, 0.8587, 0.8647, 0.8408, 0.876, 0.8427, 0.03911, 0.6873, 0.0563, 0.6908, 0.03918, 0.6941, 0.6928, 0.2397, 0.71, 0.2429, 0.6928, 0.2465, 0.6928, 0.2465, 0.71, 0.2503, 0.6928, 0.2542, 0.6928, 0.2542, 0.71, 0.2579, 0.6928, 0.2615, 0.3896, 0.6679, 0.3724, 0.6651, 0.3896, 0.6619, 0.3896, 0.6619, 0.3724, 0.6583, 0.3896, 0.6545, 0.3896, 0.6545, 0.3724, 0.6506, 0.3896, 0.6469, 0.8844, 0.2563, 0.8769, 0.2547, 0.8844, 0.2387, 0.8844, 0.2387, 0.8769, 0.2547, 0.8759, 0.2369, 0.8839, 0.2387, 0.8682, 0.6413, 0.874, 0.625, 0.8762, 0.6427, 0.2285, 0.2764, 0.2285, 0.2633, 0.2335, 0.2512, 0.2428, 0.2419, 0.2577, 0.2506, 0.2506, 0.2535, 0.2451, 0.2589, 0.2422, 0.266, 0.2422, 0.2737, 0.2451, 0.2808, 0.2506, 0.2862, 0.2577, 0.2891, 0.2654, 0.2891, 0.2681, 0.3028, 0.255, 0.3028, 0.2428, 0.2978, 0.2335, 0.2885])
me_cylinder.materials.append(mat_material_001)
me_cylinder.materials.append(mat_material_002)
me_cylinder.use_remesh_preserve_volume = False
me_cylinder.use_remesh_preserve_attributes = False
me_cylinder.use_mirror_vertex_groups = False
me_cylinder.update()

# ---- objects
ob_cylinder = bpy.data.objects.new('Cylinder', me_cylinder)

# ---- transforms, parenting, visibility, modifiers, constraints
ob_cylinder.location = (0.0, 0.0, 0.0)
ob_cylinder.lineart.crease_threshold = 0.0

# ---- collection membership
col_collection_1.objects.link(ob_cylinder)

# ---- scene / render settings (as saved in the file)
scene.frame_start = 1; scene.frame_end = 250; scene.frame_set(1)
scene.render.engine = 'BLENDER_EEVEE_NEXT'
scene.render.resolution_percentage = 50
scene.render.dither_intensity = 0.0
scene.cycles.use_denoising = False
scene.cycles.samples = 128
scene.cycles.sampling_pattern = 'TABULATED_SOBOL'
scene.cycles.light_sampling_threshold = 0.0
scene.cycles.use_adaptive_sampling = False
scene.cycles.use_light_tree = False
scene.cycles.blur_glossy = 0.0
scene.cycles.sample_clamp_indirect = 0.0
scene.view_settings.view_transform = 'Standard'
bpy.context.view_layer.update()

# ---- added for rendering (the .blend has no active camera and no usable light): camera, sun
cam_auto = bpy.data.cameras.new('AutoCamera')
cam_auto.lens = 50.0
cam_auto.sensor_width = 36.0
cam_auto.clip_end = 1000.0
ob_auto_camera = bpy.data.objects.new('AutoCamera', cam_auto)
scene.collection.objects.link(ob_auto_camera)
ob_auto_camera.location = (1.32829, -1.50726, 0.93565)
ob_auto_camera.rotation_euler = (1.09748, -7.21219e-08, 0.694738)
scene.camera = ob_auto_camera
light_auto_sun = bpy.data.lights.new('AutoSun', 'SUN')
light_auto_sun.energy = 3.0
light_auto_sun.angle = 0.0523599
ob_auto_sun = bpy.data.objects.new('AutoSun', light_auto_sun)
scene.collection.objects.link(ob_auto_sun)
ob_auto_sun.rotation_euler = (0.872665, 0.174533, 0.523599)
bpy.context.view_layer.update()
